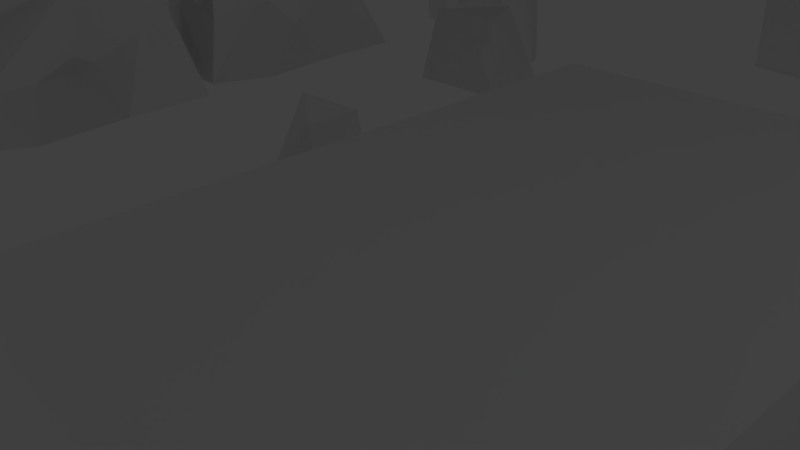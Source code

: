 # Source: bits.blend  (saved by Blender 2.69.0; exported with 4.5.12 LTS)
import bpy
from mathutils import Matrix  # noqa: F401  (used for matrix-valued properties, if any)

bpy.ops.wm.read_factory_settings(use_empty=True)
scene = bpy.context.scene
scene.name = 'Scene'

# ---- collections
col_collection_1 = bpy.data.collections.new('Collection 1'); scene.collection.children.link(col_collection_1)

# ---- materials (node trees are filled in below, after node groups)
mat_material = bpy.data.materials.new('Material')
mat_material.alpha_threshold = 0.0
mat_material.use_transparent_shadow = False
mat_material.roughness = 0.5
mat_material.line_color = (0.0, 0.0, 0.0, 1.0)

# ---- material node trees

# ---- world
world_world = bpy.data.worlds.new('World'); scene.world = world_world
world_world.color = (0.05088, 0.05088, 0.05088)
world_world.use_sun_shadow = False
world_world.sun_shadow_jitter_overblur = 0.0
world_world.cycles.sampling_method = 'MANUAL'
world_world.cycles.sample_map_resolution = 256

# ---- cameras
cam_camera = bpy.data.cameras.new('Camera')
cam_camera.clip_end = 100.0
cam_camera.lens = 35.0
cam_camera.sensor_width = 32.0
cam_camera.sensor_height = 18.0
cam_camera.ortho_scale = 7.314
cam_camera.dof.focus_distance = 0.0
cam_camera.dof.aperture_fstop = 128.0

# ---- lights
light_point_002 = bpy.data.lights.new('Point.002', 'POINT')
light_point_002.transmission_factor = 0.0
light_point_002.energy = 100.0
light_point_002.shadow_buffer_clip_start = 0.5
light_point_002.shadow_soft_size = 0.1
light_point_002.shadow_maximum_resolution = 0.006
light_point_002.use_absolute_resolution = True
light_point_002.cycles.use_multiple_importance_sampling = False
light_point_001 = bpy.data.lights.new('Point.001', 'POINT')
light_point_001.transmission_factor = 0.0
light_point_001.energy = 100.0
light_point_001.shadow_buffer_clip_start = 0.5
light_point_001.shadow_soft_size = 0.1
light_point_001.shadow_maximum_resolution = 0.006
light_point_001.use_absolute_resolution = True
light_point_001.cycles.use_multiple_importance_sampling = False
light_point = bpy.data.lights.new('Point', 'POINT')
light_point.transmission_factor = 0.0
light_point.energy = 100.0
light_point.shadow_buffer_clip_start = 0.5
light_point.shadow_soft_size = 0.1
light_point.shadow_maximum_resolution = 0.006
light_point.use_absolute_resolution = True
light_point.cycles.use_multiple_importance_sampling = False
light_lamp = bpy.data.lights.new('Lamp', 'POINT')
light_lamp.transmission_factor = 0.0
light_lamp.cutoff_distance = 30.0
light_lamp.energy = 100.0
light_lamp.shadow_buffer_clip_start = 1.001
light_lamp.shadow_soft_size = 0.1
light_lamp.shadow_maximum_resolution = 0.006
light_lamp.use_absolute_resolution = True
light_lamp.cycles.use_multiple_importance_sampling = False

# ---- meshes
me_cube_012 = bpy.data.meshes.new('Cube.012')
me_cube_012.from_pydata([(-0.8629, 0.5065, -0.1591), (-0.7452, -0.5911, -0.4369), (0.8903, -0.02728, -0.5292), (0.5043, -0.781, -0.4556), (0.09816, 0.8596, -0.6685), (-0.2002, -0.915, 9.169), (0.8042, -0.6311, 9.65), (0.7065, 0.9432, 11.04), (-0.312, 1.149, 10.76), (-0.8596, -0.2638, 11.44), (0.2362, 2.046, 21.1), (0.0401, 1.896, 24.4), (-0.8072, 0.7393, 10.3), (2.454, 1.472, 25.1), (1.547, 2.734, 23.05), (1.059, 2.289, 19.24), (-0.1767, 4.49, 22.74), (1.084, 4.217, 22.64), (-0.8007, 3.241, 21.9), (-0.5122, 2.396, 21.52), (-1.271, 2.623, 24.51), (0.06229, -4.65, 26.42), (4.013, -4.295, 25.73), (-3.617, -3.738, 26.2), (3.727, 6.94, 24.1), (-2.218, 0.6485, 25.64), (-1.746, 5.319, 24.52), (-6.014, -1.856, 26.01), (-1.553, -1.72, 28.22), (2.297, -3.221, 27.56), (4.8, -0.6101, 27.74), (9.761, 3.867, 24.88), (9.067, 3.48, 23.91), (9.424, 7.366, 23.84), (8.982, 0.03681, 25.14), (3.394, 13.01, 23.39), (2.93, 12.32, 22.83), (-2.419, 12.94, 23.75), (-8.195, 6.784, 25.13), (-7.968, 1.296, 26.18), (-6.548, 9.235, 24.09), (0.6549, 3.177, 28.46), (5.797, 2.749, 27.57), (7.055, 8.529, 25.67), (3.374, 8.636, 26.94), (3.114, 12.18, 24.84), (-2.993, 10.84, 26.02), (-2.919, 7.481, 27.56), (-6.828, 7.099, 26.43), (-4.417, 1.518, 28.2), (2.265, 5.342, 23.96), (6.997, -2.765, 25.74), (7.807, 10.38, 23.45), (-5.395, 11.38, 24.43), (0.7587, 0.599, -0.2551), (-6.021, -1.387, 27.08)], [], [(0, 12, 4), (3, 6, 5), (4, 3, 1), (4, 2, 3), (5, 9, 1), (10, 9, 5), (10, 5, 6), (6, 15, 10), (10, 19, 9), (2, 54, 7), (8, 7, 54), (0, 1, 9), (10, 14, 11), (14, 13, 11), (11, 20, 19), (15, 6, 7), (7, 17, 15), (18, 9, 19), (25, 11, 13), (13, 22, 23), (23, 27, 25), (14, 15, 17), (14, 50, 13), (16, 26, 50), (18, 16, 12), (18, 19, 20), (20, 16, 18), (21, 23, 22), (23, 55, 27), (21, 29, 28), (23, 28, 55), (24, 36, 32), (24, 32, 22), (24, 50, 26), (25, 40, 26), (49, 55, 28), (29, 51, 30), (28, 30, 41), (28, 41, 49), (34, 22, 32), (31, 32, 33), (33, 32, 36), (37, 40, 53), (35, 45, 52), (38, 53, 40), (40, 27, 39), (39, 27, 55), (41, 42, 44), (41, 44, 47), (41, 47, 49), (42, 34, 31), (30, 51, 34), (31, 33, 43), (33, 52, 43), (42, 43, 44), (43, 52, 45), (45, 37, 46), (37, 53, 46), (44, 46, 47), (46, 53, 48), (48, 39, 49), (39, 55, 49), (4, 8, 54), (2, 6, 3), (3, 5, 1), (4, 1, 0), (2, 4, 54), (6, 2, 7), (8, 4, 12), (9, 12, 0), (14, 10, 15), (10, 11, 19), (16, 7, 8), (16, 8, 12), (7, 16, 17), (9, 18, 12), (11, 25, 20), (13, 23, 25), (14, 17, 50), (16, 50, 17), (20, 26, 16), (21, 22, 29), (22, 51, 29), (23, 21, 28), (24, 13, 50), (13, 24, 22), (40, 24, 26), (24, 40, 36), (25, 26, 20), (40, 25, 27), (28, 29, 30), (41, 30, 42), (31, 34, 32), (34, 51, 22), (52, 33, 36), (36, 35, 52), (35, 36, 37), (37, 36, 40), (45, 35, 37), (38, 40, 39), (48, 38, 39), (38, 48, 53), (42, 30, 34), (42, 31, 43), (44, 43, 45), (44, 45, 46), (47, 46, 48), (47, 48, 49)])
me_cube_012.use_remesh_preserve_volume = False
me_cube_012.use_remesh_preserve_attributes = False
me_cube_012.use_mirror_vertex_groups = False
me_cube_012.update()
me_cube_011 = bpy.data.meshes.new('Cube.011')
me_cube_011.from_pydata([(-0.7278, -0.4456, -0.5296), (0.0231, 0.7884, -0.6062), (-0.6292, 0.6832, -0.3066), (0.9374, -0.01002, -0.3224), (-0.1873, -0.8366, -0.281), (0.4369, -0.637, -0.7024), (0.5522, -1.587, 7.313), (-0.6553, -2.093, 10.18), (0.4912, -3.595, 16.8), (0.8484, -0.4849, 9.005), (-0.1997, 0.6292, 4.051), (0.5575, 0.8203, -0.3443), (-1.021, -1.84, 15.34), (-0.8815, 0.5383, 0.831), (-1.344, -5.157, 18.76), (-0.09573, -4.403, 18.11), (0.871, -2.514, 18.34), (-0.158, -1.784, 17.64), (-1.077, -3.388, 16.91), (1.376, -4.774, 18.9), (0.9707, -3.569, 18.42), (1.211, -2.017, 19.55), (-1.355, -1.745, 19.54), (-1.646, -4.296, 18.7), (-1.482, -2.663, 18.53), (-0.8301, -14.17, 16.81), (3.314, -13.79, 16.87), (-5.13, -13.24, 16.83), (8.017, 3.59, 21.08), (7.283, -11.77, 17.38), (-7.861, 4.42, 20.91), (-10.72, -7.073, 17.98), (-2.221, -11.36, 19.2), (2.329, -11.52, 19.08), (10.32, -6.562, 18.85), (10.11, -0.3785, 20.24), (0.1446, 6.84, 21.6), (-4.159, 6.238, 21.48), (4.524, 5.816, 21.62), (-10.98, -3.206, 19.16), (-10.61, -7.385, 18.12), (-10.12, 1.011, 20.09), (-1.871, -7.012, 21.51), (3.931, -6.798, 21.33), (5.178, -1.351, 22.02), (5.46, -9.333, 19.82), (1.041, -1.714, 22.7), (-2.495, -0.6894, 22.5), (-5.719, -4.39, 21.39), (-8.47, -11.01, 17.53)], [], [(0, 7, 13), (10, 11, 1), (3, 6, 5), (5, 0, 1), (5, 1, 11), (7, 0, 4), (4, 5, 6), (3, 8, 6), (10, 9, 11), (12, 13, 7), (10, 13, 12), (12, 24, 17), (12, 7, 18), (29, 31, 14), (29, 14, 19), (26, 27, 31), (20, 15, 8), (22, 21, 16), (22, 16, 17), (22, 17, 24), (23, 14, 22), (49, 31, 27), (25, 26, 33), (26, 29, 45), (27, 32, 49), (21, 29, 19), (28, 29, 21), (35, 34, 29), (22, 36, 21), (31, 30, 36), (30, 37, 36), (36, 38, 28), (14, 31, 22), (32, 33, 43), (33, 45, 43), (39, 31, 40), (42, 46, 47), (34, 35, 44), (35, 28, 44), (43, 44, 46), (38, 44, 28), (36, 37, 47), (48, 41, 39), (47, 30, 48), (48, 40, 49), (48, 39, 40), (49, 42, 48), (0, 13, 2), (1, 2, 10), (5, 4, 0), (1, 0, 2), (3, 5, 11), (4, 6, 7), (8, 7, 6), (7, 8, 15), (7, 15, 18), (9, 3, 11), (3, 9, 8), (13, 10, 2), (15, 14, 23), (15, 23, 18), (19, 14, 15), (16, 8, 9), (8, 16, 20), (10, 17, 9), (17, 16, 9), (17, 10, 12), (24, 12, 18), (29, 26, 31), (20, 19, 15), (19, 20, 21), (20, 16, 21), (23, 22, 24), (23, 24, 18), (26, 25, 27), (32, 25, 33), (33, 26, 45), (27, 25, 32), (21, 36, 28), (28, 35, 29), (31, 36, 22), (31, 41, 30), (42, 32, 43), (49, 32, 42), (34, 45, 29), (39, 41, 31), (49, 40, 31), (46, 42, 43), (42, 47, 48), (34, 43, 45), (43, 34, 44), (46, 38, 36), (38, 46, 44), (46, 36, 47), (47, 37, 30), (48, 30, 41)])
me_cube_011.use_remesh_preserve_volume = False
me_cube_011.use_remesh_preserve_attributes = False
me_cube_011.use_mirror_vertex_groups = False
me_cube_011.update()
me_cube_010 = bpy.data.meshes.new('Cube.010')
me_cube_010.from_pydata([(-0.8629, 0.5065, -0.1591), (-0.7452, -0.5911, -0.4369), (0.8903, -0.02728, -0.5292), (0.5043, -0.781, -0.4556), (0.09816, 0.8596, -0.6685), (-0.2002, -0.915, 9.169), (0.8042, -0.6311, 9.65), (0.7065, 0.9432, 11.04), (-0.312, 1.149, 10.76), (-0.8596, -0.2638, 11.44), (0.2362, 2.046, 21.1), (0.0401, 1.896, 24.4), (-0.8072, 0.7393, 10.3), (2.454, 1.472, 25.1), (1.547, 2.734, 23.05), (1.059, 2.289, 19.24), (-0.1767, 4.49, 22.74), (1.084, 4.217, 22.64), (-0.8007, 3.241, 21.9), (-0.5122, 2.396, 21.52), (-1.271, 2.623, 24.51), (0.06229, -4.65, 26.42), (4.013, -4.295, 25.73), (-3.617, -3.738, 26.2), (3.727, 6.94, 24.1), (-2.218, 0.6485, 25.64), (-1.746, 5.319, 24.52), (-6.014, -1.856, 26.01), (-1.553, -1.72, 28.22), (2.297, -3.221, 27.56), (4.8, -0.6101, 27.74), (9.761, 3.867, 24.88), (9.067, 3.48, 23.91), (9.424, 7.366, 23.84), (8.982, 0.03681, 25.14), (3.394, 13.01, 23.39), (2.93, 12.32, 22.83), (-2.419, 12.94, 23.75), (-8.195, 6.784, 25.13), (-7.968, 1.296, 26.18), (-6.548, 9.235, 24.09), (0.6549, 3.177, 28.46), (5.797, 2.749, 27.57), (7.055, 8.529, 25.67), (3.374, 8.636, 26.94), (3.114, 12.18, 24.84), (-2.993, 10.84, 26.02), (-2.919, 7.481, 27.56), (-6.828, 7.099, 26.43), (-4.417, 1.518, 28.2), (2.265, 5.342, 23.96), (6.997, -2.765, 25.74), (7.807, 10.38, 23.45), (-5.395, 11.38, 24.43), (0.7587, 0.599, -0.2551), (-6.021, -1.387, 27.08)], [], [(0, 12, 4), (3, 6, 5), (4, 3, 1), (4, 2, 3), (5, 9, 1), (10, 9, 5), (10, 5, 6), (6, 15, 10), (10, 19, 9), (2, 54, 7), (8, 7, 54), (0, 1, 9), (10, 14, 11), (14, 13, 11), (11, 20, 19), (15, 6, 7), (7, 17, 15), (18, 9, 19), (25, 11, 13), (13, 22, 23), (23, 27, 25), (14, 15, 17), (14, 50, 13), (16, 26, 50), (18, 16, 12), (18, 19, 20), (20, 16, 18), (21, 23, 22), (23, 55, 27), (21, 29, 28), (23, 28, 55), (24, 36, 32), (24, 32, 22), (24, 50, 26), (25, 40, 26), (49, 55, 28), (29, 51, 30), (28, 30, 41), (28, 41, 49), (34, 22, 32), (31, 32, 33), (33, 32, 36), (37, 40, 53), (35, 45, 52), (38, 53, 40), (40, 27, 39), (39, 27, 55), (41, 42, 44), (41, 44, 47), (41, 47, 49), (42, 34, 31), (30, 51, 34), (31, 33, 43), (33, 52, 43), (42, 43, 44), (43, 52, 45), (45, 37, 46), (37, 53, 46), (44, 46, 47), (46, 53, 48), (48, 39, 49), (39, 55, 49), (4, 8, 54), (2, 6, 3), (3, 5, 1), (4, 1, 0), (2, 4, 54), (6, 2, 7), (8, 4, 12), (9, 12, 0), (14, 10, 15), (10, 11, 19), (16, 7, 8), (16, 8, 12), (7, 16, 17), (9, 18, 12), (11, 25, 20), (13, 23, 25), (14, 17, 50), (16, 50, 17), (20, 26, 16), (21, 22, 29), (22, 51, 29), (23, 21, 28), (24, 13, 50), (13, 24, 22), (40, 24, 26), (24, 40, 36), (25, 26, 20), (40, 25, 27), (28, 29, 30), (41, 30, 42), (31, 34, 32), (34, 51, 22), (52, 33, 36), (36, 35, 52), (35, 36, 37), (37, 36, 40), (45, 35, 37), (38, 40, 39), (48, 38, 39), (38, 48, 53), (42, 30, 34), (42, 31, 43), (44, 43, 45), (44, 45, 46), (47, 46, 48), (47, 48, 49)])
me_cube_010.use_remesh_preserve_volume = False
me_cube_010.use_remesh_preserve_attributes = False
me_cube_010.use_mirror_vertex_groups = False
me_cube_010.update()
me_cube_009 = bpy.data.meshes.new('Cube.009')
me_cube_009.from_pydata([(2.209, 9.028, -1.731), (2.599, 12.55, -2.373), (3.413, 11.87, -1.774), (3.023, 8.339, -1.132), (1.94, 12.06, -0.8483), (2.33, 15.59, -1.49), (3.144, 14.9, -0.8908), (2.754, 11.37, -0.2487), (1.95, 15.86, 0.05171), (2.154, 17.71, -0.2845), (2.58, 17.35, 0.02946), (2.376, 15.5, 0.3657), (0.8523, 11.5, -0.3326), (1.852, 20.54, -1.979), (3.938, 18.78, -0.4415), (2.938, 9.734, 1.205), (0.3636, 17.01, 1.271), (1.363, 26.05, -0.3747), (3.449, 24.29, 1.162), (2.449, 15.24, 2.809), (1.111, 23.22, 2.305), (1.415, 25.97, 1.804), (2.049, 25.44, 2.272), (1.745, 22.69, 2.773), (1.92, 7.433, -1.938), (2.541, 13.05, -2.961), (3.836, 11.95, -2.006), (3.215, 6.337, -0.9832)], [], [(4, 5, 1, 0), (5, 6, 2, 1), (6, 7, 3, 2), (7, 4, 0, 3), (3, 0, 24, 27), (4, 7, 11, 8), (8, 11, 15, 12), (7, 6, 10, 11), (6, 5, 9, 10), (5, 4, 8, 9), (12, 15, 19, 16), (11, 10, 14, 15), (10, 9, 13, 14), (9, 8, 12, 13), (16, 19, 23, 20), (15, 14, 18, 19), (14, 13, 17, 18), (13, 12, 16, 17), (23, 22, 21, 20), (19, 18, 22, 23), (18, 17, 21, 22), (17, 16, 20, 21), (24, 25, 26, 27), (2, 3, 27, 26), (1, 2, 26, 25), (0, 1, 25, 24)])
_ca = me_cube_009.color_attributes.new('Col', 'BYTE_COLOR', 'CORNER')
_ca.data.foreach_set('color', [1.0, 1.0, 1.0, 1.0, 1.0, 1.0, 1.0, 1.0, 1.0, 1.0, 1.0, 1.0, 1.0, 1.0, 1.0, 1.0, 1.0, 1.0, 1.0, 1.0, 1.0, 1.0, 1.0, 1.0, 1.0, 1.0, 1.0, 1.0, 1.0, 1.0, 1.0, 1.0, 1.0, 1.0, 1.0, 1.0, 1.0, 1.0, 1.0, 1.0, 1.0, 1.0, 1.0, 1.0, 1.0, 1.0, 1.0, 1.0, 1.0, 1.0, 1.0, 1.0, 1.0, 1.0, 1.0, 1.0, 1.0, 1.0, 1.0, 1.0, 1.0, 1.0, 1.0, 1.0, 1.0, 1.0, 1.0, 1.0, 1.0, 1.0, 1.0, 1.0, 1.0, 1.0, 1.0, 1.0, 1.0, 1.0, 1.0, 1.0, 1.0, 1.0, 1.0, 1.0, 1.0, 1.0, 1.0, 1.0, 1.0, 1.0, 1.0, 1.0, 1.0, 1.0, 1.0, 1.0, 1.0, 1.0, 1.0, 1.0, 1.0, 1.0, 1.0, 1.0, 1.0, 1.0, 1.0, 1.0, 1.0, 1.0, 1.0, 1.0, 1.0, 1.0, 1.0, 1.0, 1.0, 1.0, 1.0, 1.0, 1.0, 1.0, 1.0, 1.0, 1.0, 1.0, 1.0, 1.0, 1.0, 1.0, 1.0, 1.0, 1.0, 1.0, 1.0, 1.0, 1.0, 1.0, 1.0, 1.0, 1.0, 1.0, 1.0, 1.0, 1.0, 1.0, 1.0, 1.0, 1.0, 1.0, 1.0, 1.0, 1.0, 1.0, 1.0, 1.0, 1.0, 1.0, 1.0, 1.0, 1.0, 1.0, 1.0, 1.0, 1.0, 1.0, 1.0, 1.0, 1.0, 1.0, 1.0, 1.0, 1.0, 1.0, 1.0, 1.0, 1.0, 1.0, 1.0, 1.0, 1.0, 1.0, 1.0, 1.0, 1.0, 1.0, 1.0, 1.0, 1.0, 1.0, 1.0, 1.0, 1.0, 1.0, 1.0, 1.0, 1.0, 1.0, 1.0, 1.0, 1.0, 1.0, 1.0, 1.0, 1.0, 1.0, 1.0, 1.0, 1.0, 1.0, 1.0, 1.0, 1.0, 1.0, 1.0, 1.0, 1.0, 1.0, 1.0, 1.0, 1.0, 1.0, 1.0, 1.0, 1.0, 1.0, 1.0, 1.0, 1.0, 1.0, 1.0, 1.0, 1.0, 1.0, 1.0, 1.0, 1.0, 1.0, 1.0, 1.0, 1.0, 1.0, 1.0, 1.0, 1.0, 1.0, 1.0, 1.0, 1.0, 1.0, 1.0, 1.0, 1.0, 1.0, 1.0, 1.0, 1.0, 1.0, 1.0, 1.0, 1.0, 1.0, 1.0, 1.0, 1.0, 1.0, 1.0, 1.0, 1.0, 1.0, 1.0, 1.0, 1.0, 1.0, 1.0, 1.0, 1.0, 1.0, 1.0, 1.0, 1.0, 1.0, 1.0, 1.0, 1.0, 1.0, 1.0, 1.0, 1.0, 1.0, 1.0, 1.0, 1.0, 1.0, 1.0, 1.0, 1.0, 1.0, 1.0, 1.0, 1.0, 1.0, 1.0, 1.0, 1.0, 1.0, 1.0, 1.0, 1.0, 1.0, 1.0, 1.0, 1.0, 1.0, 1.0, 1.0, 1.0, 1.0, 1.0, 1.0, 1.0, 1.0, 1.0, 1.0, 1.0, 1.0, 1.0, 1.0, 1.0, 1.0, 1.0, 1.0, 1.0, 1.0, 1.0, 1.0, 1.0, 1.0, 1.0, 1.0, 1.0, 1.0, 1.0, 1.0, 1.0, 1.0, 1.0, 1.0, 1.0, 1.0, 1.0, 1.0, 1.0, 1.0, 1.0, 1.0, 1.0, 1.0, 1.0, 1.0, 1.0, 1.0, 1.0, 1.0, 1.0, 1.0, 1.0, 1.0, 1.0, 1.0, 1.0, 1.0, 1.0, 1.0, 1.0, 1.0, 1.0, 1.0, 1.0, 1.0, 1.0, 1.0, 1.0, 1.0, 1.0, 1.0, 1.0, 1.0, 1.0, 1.0, 1.0, 1.0, 1.0, 1.0, 1.0, 1.0, 1.0, 1.0, 1.0, 1.0, 1.0, 1.0, 1.0, 1.0, 1.0, 1.0, 1.0, 1.0, 1.0, 1.0, 1.0, 1.0, 1.0, 1.0, 1.0, 1.0])
me_cube_009.use_remesh_preserve_volume = False
me_cube_009.use_remesh_preserve_attributes = False
me_cube_009.use_mirror_vertex_groups = False
me_cube_009.update()
me_cube_008 = bpy.data.meshes.new('Cube.008')
me_cube_008.from_pydata([(-1.0, -1.0, -1.0), (-1.0, 1.0, -1.0), (1.0, 1.0, -1.0), (1.0, -1.0, -1.0), (-1.0, -1.0, 1.0), (-1.0, 1.0, 1.0), (1.0, 1.0, 1.0), (1.0, -1.0, 1.0)], [], [(4, 5, 1, 0), (5, 6, 2, 1), (6, 7, 3, 2), (7, 4, 0, 3), (0, 1, 2, 3), (7, 6, 5, 4)])
me_cube_008.use_remesh_preserve_volume = False
me_cube_008.use_remesh_preserve_attributes = False
me_cube_008.use_mirror_vertex_groups = False
me_cube_008.update()
me_cube_007 = bpy.data.meshes.new('Cube.007')
me_cube_007.from_pydata([(-0.8983, 1.037, -1.233), (-0.8335, -1.007, -1.697), (-1.0, -1.0, 0.5725), (-0.9491, 1.019, 0.1132), (1.0, -1.0, -0.7338), (1.0, -1.0, 1.0), (-0.1981, -1.0, 1.0), (0.9747, 1.006, 1.046), (-0.7526, 2.819, -1.435), (-0.7821, 2.811, -0.2182), (1.0, 1.056, 0.5278), (-0.1546, 1.056, 0.5278), (0.9676, 2.784, 0.5872), (-0.623, 3.648, -1.676), (-0.638, 3.652, -0.3996), (1.0, 2.841, -0.1351), (1.0, 3.628, -0.1351), (-0.2355, 3.628, -0.1351), (1.0, 3.669, -0.5322), (-0.5407, 4.422, -0.5322), (-0.4784, 4.443, -1.955), (1.0, 4.464, -0.7772), (-0.3539, 4.485, -0.8998), (-0.3539, 5.467, -0.8998), (-0.3539, 5.467, -2.169), (1.0, 5.467, -2.292), (1.0, 5.467, -0.8998), (-0.06085, 5.463, -2.845), (-0.5378, 0.9986, -1.975), (-0.3581, 2.768, -2.339)], [], [(4, 5, 6, 2), (7, 5, 4), (3, 9, 8, 0), (0, 1, 2, 3), (10, 7, 4), (12, 10, 4), (9, 15, 16, 17), (15, 12, 4), (16, 15, 4), (9, 14, 13, 8), (14, 18, 21, 19), (18, 16, 4), (17, 18, 14), (17, 16, 18), (21, 18, 4), (13, 14, 19, 20), (23, 26, 25, 24), (20, 19, 22), (22, 21, 26, 23), (26, 21, 25), (20, 22, 23, 24), (0, 8, 13, 20), (29, 28, 0), (20, 27, 29), (29, 27, 25, 4), (0, 20, 29), (6, 7, 11, 3), (9, 17, 14), (2, 1, 4), (6, 5, 7), (11, 7, 10), (11, 10, 12), (9, 12, 15), (25, 21, 4), (19, 21, 22), (25, 27, 24), (28, 1, 0), (20, 24, 27), (28, 29, 4), (4, 1, 28), (11, 9, 3), (11, 12, 9), (6, 3, 2)])
_ca = me_cube_007.color_attributes.new('Col', 'BYTE_COLOR', 'CORNER')
_ca.data.foreach_set('color', [0.04667, 0.02732, 0.02029, 1.0, 1.0, 1.0, 1.0, 1.0, 1.0, 1.0, 1.0, 1.0, 1.0, 1.0, 1.0, 1.0, 0.2232, 0.1559, 0.1356, 1.0, 0.1683, 0.1384, 0.1221, 1.0, 0.04374, 0.02519, 0.0185, 1.0, 0.3515, 0.2423, 0.2122, 1.0, 0.2232, 0.1559, 0.1356, 1.0, 0.04374, 0.02519, 0.0185, 1.0, 0.1714, 0.1119, 0.09531, 1.0, 0.04374, 0.02519, 0.0185, 1.0, 0.04374, 0.02519, 0.0185, 1.0, 0.3467, 0.2384, 0.2086, 1.0, 0.3515, 0.2423, 0.2122, 1.0, 0.04374, 0.02519, 0.0185, 1.0, 0.2232, 0.1559, 0.1356, 1.0, 0.04374, 0.02519, 0.0185, 1.0, 0.04374, 0.02519, 0.0185, 1.0, 0.04374, 0.02519, 0.0185, 1.0, 0.04374, 0.02519, 0.0185, 1.0, 1.0, 1.0, 1.0, 1.0, 0.04374, 0.02519, 0.0185, 1.0, 0.04667, 0.02732, 0.02029, 1.0, 0.2232, 0.1559, 0.1356, 1.0, 0.04374, 0.02519, 0.0185, 1.0, 0.04374, 0.02519, 0.0185, 1.0, 0.04374, 0.02519, 0.0185, 1.0, 0.04667, 0.02732, 0.02029, 1.0, 0.04374, 0.02519, 0.0185, 1.0, 0.04374, 0.02519, 0.0185, 1.0, 0.2232, 0.1559, 0.1356, 1.0, 0.2232, 0.1559, 0.1356, 1.0, 0.04374, 0.02519, 0.0185, 1.0, 0.04374, 0.02519, 0.0185, 1.0, 0.2346, 0.2195, 0.1384, 1.0, 0.2462, 0.2307, 0.147, 1.0, 0.2747, 0.2051, 0.1878, 1.0, 0.2346, 0.2195, 0.1384, 1.0, 0.2462, 0.2307, 0.147, 1.0, 0.04667, 0.02732, 0.02029, 1.0, 0.04374, 0.02519, 0.0185, 1.0, 0.2232, 0.1559, 0.1356, 1.0, 0.2462, 0.2307, 0.147, 1.0, 0.2346, 0.2195, 0.1384, 1.0, 0.2232, 0.1559, 0.1356, 1.0, 0.04667, 0.02732, 0.02029, 1.0, 0.2462, 0.2307, 0.147, 1.0, 0.1356, 0.09531, 0.0865, 1.0, 0.2462, 0.2307, 0.147, 1.0, 0.04374, 0.02519, 0.0185, 1.0, 0.04374, 0.02519, 0.0185, 1.0, 0.2232, 0.1559, 0.1356, 1.0, 0.3564, 0.2462, 0.2159, 1.0, 0.06848, 0.0648, 0.04231, 1.0, 0.3564, 0.2462, 0.2159, 1.0, 0.2232, 0.1559, 0.1356, 1.0, 0.2232, 0.1559, 0.1356, 1.0, 0.07819, 0.07036, 0.04817, 1.0, 0.06848, 0.0648, 0.04231, 1.0, 0.2346, 0.2195, 0.1384, 1.0, 0.3564, 0.2462, 0.2159, 1.0, 0.3564, 0.2462, 0.2159, 1.0, 0.2747, 0.2051, 0.1878, 1.0, 0.2232, 0.1559, 0.1356, 1.0, 0.3564, 0.2462, 0.2159, 1.0, 0.7835, 0.7758, 0.7758, 1.0, 0.1356, 0.09531, 0.0865, 1.0, 0.04817, 0.02843, 0.02122, 1.0, 0.06848, 0.0648, 0.04231, 1.0, 0.3564, 0.2462, 0.2159, 1.0, 0.3564, 0.2462, 0.2159, 1.0, 0.07819, 0.07036, 0.04817, 1.0, 0.04374, 0.02519, 0.0185, 1.0, 0.04374, 0.02519, 0.0185, 1.0, 0.04374, 0.02519, 0.0185, 1.0, 0.06848, 0.0648, 0.04231, 1.0, 0.04374, 0.02519, 0.0185, 1.0, 0.04374, 0.02519, 0.0185, 1.0, 0.04374, 0.02519, 0.0185, 1.0, 0.06848, 0.0648, 0.04231, 1.0, 0.1248, 0.1195, 0.09084, 1.0, 0.04374, 0.02519, 0.0185, 1.0, 0.04374, 0.02519, 0.0185, 1.0, 0.04374, 0.02519, 0.0185, 1.0, 0.04817, 0.02843, 0.02122, 1.0, 0.04667, 0.02732, 0.02029, 1.0, 0.04374, 0.02519, 0.0185, 1.0, 0.06848, 0.0648, 0.04231, 1.0, 0.04374, 0.02519, 0.0185, 1.0, 0.3613, 0.2502, 0.2195, 1.0, 0.2232, 0.1559, 0.1356, 1.0, 0.2384, 0.2195, 0.1384, 1.0, 0.3515, 0.2423, 0.2122, 1.0, 0.2232, 0.1559, 0.1356, 1.0, 0.2232, 0.1559, 0.1356, 1.0, 0.2346, 0.2195, 0.1384, 1.0, 1.0, 1.0, 1.0, 1.0, 0.04374, 0.02519, 0.0185, 1.0, 0.04667, 0.02732, 0.02029, 1.0, 1.0, 1.0, 1.0, 1.0, 0.1683, 0.1384, 0.1221, 1.0, 0.2232, 0.1559, 0.1356, 1.0, 0.2384, 0.2195, 0.1384, 1.0, 0.2232, 0.1559, 0.1356, 1.0, 0.04374, 0.02519, 0.0185, 1.0, 0.2462, 0.2307, 0.15, 1.0, 0.04374, 0.02519, 0.0185, 1.0, 0.04374, 0.02519, 0.0185, 1.0, 0.2232, 0.1559, 0.1356, 1.0, 0.04374, 0.02519, 0.0185, 1.0, 0.04374, 0.02519, 0.0185, 1.0, 0.04817, 0.02843, 0.02122, 1.0, 0.1356, 0.09531, 0.0865, 1.0, 0.04374, 0.02519, 0.0185, 1.0, 0.2346, 0.2195, 0.1384, 1.0, 0.2747, 0.2051, 0.1878, 1.0, 0.3564, 0.2462, 0.2159, 1.0, 0.2232, 0.1559, 0.1356, 1.0, 0.0865, 0.07819, 0.05448, 1.0, 0.07819, 0.07036, 0.04817, 1.0, 0.1301, 0.0865, 0.07227, 1.0, 0.04374, 0.02519, 0.0185, 1.0, 0.04374, 0.02519, 0.0185, 1.0, 0.06848, 0.0648, 0.04231, 1.0, 0.0999, 0.09531, 0.07036, 1.0, 0.1248, 0.1195, 0.09084, 1.0, 0.04374, 0.02519, 0.0185, 1.0, 0.04374, 0.02519, 0.0185, 1.0, 0.04667, 0.02732, 0.02029, 1.0, 0.04667, 0.02732, 0.02029, 1.0, 0.04374, 0.02519, 0.0185, 1.0, 0.04374, 0.02519, 0.0185, 1.0, 0.2384, 0.2195, 0.1384, 1.0, 0.2232, 0.1559, 0.1356, 1.0, 0.3515, 0.2423, 0.2122, 1.0, 0.2384, 0.2195, 0.1384, 1.0, 0.04374, 0.02519, 0.0185, 1.0, 0.2232, 0.1559, 0.1356, 1.0, 0.3613, 0.2502, 0.2195, 1.0, 0.3515, 0.2423, 0.2122, 1.0, 0.3564, 0.2462, 0.2159, 1.0])
me_cube_007.use_remesh_preserve_volume = False
me_cube_007.use_remesh_preserve_attributes = False
me_cube_007.use_mirror_vertex_groups = False
me_cube_007.update()
me_cube_006 = bpy.data.meshes.new('Cube.006')
me_cube_006.from_pydata([(1.427, -1.0, 1.0), (0.5573, 0.7685, -0.3525), (-1.874, -1.0, -1.0), (1.429, 0.8217, 1.075), (1.044, -0.7547, 0.3401), (1.9, -0.1861, -1.0), (-1.874, 2.871, -0.9798), (0.9739, 2.343, 1.023), (1.415, 2.701, -1.002), (1.54, 1.276, -0.9961), (1.707, 1.619, 1.096), (-1.871, 2.571, 0.968), (1.821, -0.7646, -0.1854), (-1.824, -0.9818, 1.095), (0.642, -1.472, -0.9955), (-0.4528, 0.7547, 0.8879), (1.246, 2.231, 0.3679), (1.355, 1.671, 0.1587)], [], [(13, 11, 6), (9, 2, 8), (0, 3, 15), (11, 7, 16), (3, 1, 17), (11, 15, 7), (9, 1, 5), (7, 10, 16), (8, 2, 6), (12, 4, 14), (12, 3, 4), (3, 0, 4), (14, 2, 9), (17, 9, 8), (17, 1, 9), (7, 15, 10), (15, 3, 10), (2, 13, 6), (5, 12, 14), (5, 1, 12), (1, 3, 12), (14, 13, 2), (14, 4, 13), (4, 0, 13), (5, 14, 9), (11, 13, 15), (13, 0, 15), (8, 6, 16), (6, 11, 16), (16, 17, 8), (16, 10, 17), (10, 3, 17)])
me_cube_006.use_remesh_preserve_volume = False
me_cube_006.use_remesh_preserve_attributes = False
me_cube_006.use_mirror_vertex_groups = False
me_cube_006.update()
me_cube_005 = bpy.data.meshes.new('Cube.005')
me_cube_005.from_pydata([(0.4943, -1.013, -0.9889), (1.032, 8.479e-10, -0.9964), (0.4941, 1.013, -0.9862), (-1.013, 0.4937, -0.9817), (2.722e-07, -3.504, 3.079), (1.009, 0.5957, 2.814), (-0.5957, 1.009, 2.814), (-0.8775, -0.8775, 2.817), (0.538, -1.283, 12.05), (3.497, 2.712e-07, 3.037), (-2.712e-07, 3.497, 3.037), (-3.497, -2.712e-07, 3.037), (1.219e-08, 0.543, 13.45), (1.283, 0.538, 12.05), (-1.283, -0.538, 12.05), (2.565, -2.565, 3.278), (2.565, 2.565, 3.278), (-2.565, 2.565, 3.278), (-1.611, 1.611, 9.791), (-0.7858, -0.7858, -0.9764), (0.7992, -0.7992, 2.848), (-2.565, -2.565, 3.278)], [], [(3, 19, 7), (2, 3, 6), (1, 2, 5), (0, 19, 3), (1, 0, 3), (20, 9, 4), (4, 11, 7), (4, 21, 11), (5, 10, 9), (6, 11, 10), (7, 11, 6), (14, 21, 4), (4, 15, 8), (12, 18, 14), (8, 15, 9), (9, 16, 13), (13, 16, 10), (10, 17, 18), (18, 17, 11), (11, 21, 14), (0, 1, 20), (19, 0, 7), (7, 0, 20), (1, 3, 2), (7, 20, 4), (5, 20, 1), (6, 5, 2), (7, 6, 3), (15, 4, 9), (5, 9, 20), (6, 10, 5), (8, 14, 4), (16, 9, 10), (17, 10, 11), (12, 8, 13), (12, 14, 8), (13, 8, 9), (12, 13, 10), (12, 10, 18), (14, 18, 11)])
_ca = me_cube_005.color_attributes.new('Col', 'BYTE_COLOR', 'CORNER')
_ca.data.foreach_set('color', [0.2664, 0.1946, 0.159, 1.0, 0.2307, 0.162, 0.1301, 1.0, 0.02732, 0.01938, 0.01444, 1.0, 0.1878, 0.1248, 0.09531, 1.0, 0.2384, 0.1746, 0.1441, 1.0, 0.02732, 0.01938, 0.01444, 1.0, 0.2384, 0.159, 0.1144, 1.0, 0.2051, 0.1413, 0.1095, 1.0, 0.02732, 0.01938, 0.01444, 1.0, 1.0, 1.0, 1.0, 1.0, 1.0, 1.0, 1.0, 1.0, 1.0, 1.0, 1.0, 1.0, 1.0, 1.0, 1.0, 1.0, 1.0, 1.0, 1.0, 1.0, 1.0, 1.0, 1.0, 1.0, 0.02732, 0.01938, 0.01444, 1.0, 0.1248, 0.3712, 0.1195, 1.0, 0.117, 0.2423, 0.117, 1.0, 0.117, 0.2423, 0.117, 1.0, 0.117, 0.2423, 0.117, 1.0, 0.02732, 0.01938, 0.01444, 1.0, 0.117, 0.2423, 0.117, 1.0, 0.117, 0.2423, 0.117, 1.0, 0.117, 0.2423, 0.117, 1.0, 0.02732, 0.01938, 0.01444, 1.0, 0.117, 0.2423, 0.117, 1.0, 0.1274, 0.3419, 0.117, 1.0, 0.02732, 0.01938, 0.01444, 1.0, 0.117, 0.2423, 0.117, 1.0, 0.117, 0.2423, 0.117, 1.0, 0.02732, 0.01938, 0.01444, 1.0, 0.117, 0.2423, 0.117, 1.0, 0.02732, 0.01938, 0.01444, 1.0, 0.1779, 0.4969, 0.1878, 1.0, 0.117, 0.2423, 0.117, 1.0, 0.117, 0.2423, 0.117, 1.0, 0.117, 0.2423, 0.117, 1.0, 0.1878, 0.4342, 0.1845, 1.0, 0.1195, 0.2789, 0.1413, 1.0, 0.2195, 0.6867, 0.2122, 1.0, 0.1683, 0.4564, 0.1812, 1.0, 0.1779, 0.4969, 0.1878, 1.0, 0.117, 0.2831, 0.1329, 1.0, 0.1878, 0.4342, 0.1845, 1.0, 0.1248, 0.3712, 0.1195, 1.0, 0.1248, 0.3712, 0.1195, 1.0, 0.117, 0.2542, 0.117, 1.0, 0.1095, 0.2423, 0.1356, 1.0, 0.1095, 0.2423, 0.1356, 1.0, 0.117, 0.2542, 0.117, 1.0, 0.117, 0.2423, 0.117, 1.0, 0.117, 0.2423, 0.117, 1.0, 0.0865, 0.2542, 0.08438, 1.0, 0.1683, 0.4564, 0.1812, 1.0, 0.1683, 0.4564, 0.1812, 1.0, 0.08438, 0.2542, 0.08228, 1.0, 0.117, 0.2423, 0.117, 1.0, 0.117, 0.2423, 0.117, 1.0, 0.117, 0.2423, 0.117, 1.0, 0.1779, 0.4969, 0.1878, 1.0, 0.2542, 0.1714, 0.1274, 1.0, 0.2542, 0.1683, 0.1221, 1.0, 0.02732, 0.01938, 0.01444, 1.0, 0.2423, 0.159, 0.1144, 1.0, 0.2423, 0.159, 0.1144, 1.0, 0.02732, 0.01938, 0.01444, 1.0, 0.02732, 0.01938, 0.01444, 1.0, 0.2423, 0.159, 0.1144, 1.0, 0.02732, 0.01938, 0.01444, 1.0, 1.0, 1.0, 1.0, 1.0, 1.0, 1.0, 1.0, 1.0, 1.0, 1.0, 1.0, 1.0, 0.02732, 0.01938, 0.01444, 1.0, 0.02732, 0.01938, 0.01444, 1.0, 0.117, 0.2423, 0.117, 1.0, 0.04231, 0.04374, 0.02519, 1.0, 0.02732, 0.01938, 0.01444, 1.0, 0.2384, 0.159, 0.1144, 1.0, 0.02732, 0.01938, 0.01444, 1.0, 0.02732, 0.01938, 0.01444, 1.0, 0.1878, 0.1248, 0.09531, 1.0, 0.03434, 0.02416, 0.01764, 1.0, 0.02732, 0.01938, 0.01444, 1.0, 0.2664, 0.1946, 0.159, 1.0, 0.1878, 0.4342, 0.1845, 1.0, 0.117, 0.2423, 0.117, 1.0, 0.1248, 0.3712, 0.1195, 1.0, 0.02732, 0.01938, 0.01444, 1.0, 0.1274, 0.3419, 0.117, 1.0, 0.02732, 0.01938, 0.01444, 1.0, 0.02732, 0.01938, 0.01444, 1.0, 0.117, 0.2423, 0.117, 1.0, 0.02732, 0.01938, 0.01444, 1.0, 0.15, 0.3763, 0.1651, 1.0, 0.1779, 0.4969, 0.1878, 1.0, 0.117, 0.2423, 0.117, 1.0, 0.1046, 0.2051, 0.0999, 1.0, 0.1274, 0.3419, 0.117, 1.0, 0.117, 0.2423, 0.117, 1.0, 0.0865, 0.2542, 0.08438, 1.0, 0.117, 0.2423, 0.117, 1.0, 0.117, 0.2423, 0.117, 1.0, 0.1095, 0.2423, 0.1356, 1.0, 0.117, 0.2831, 0.1329, 1.0, 0.1095, 0.2423, 0.1356, 1.0, 0.2195, 0.6867, 0.2122, 1.0, 0.1779, 0.4969, 0.1878, 1.0, 0.1413, 0.3663, 0.159, 1.0, 0.1095, 0.2423, 0.1356, 1.0, 0.117, 0.2831, 0.1329, 1.0, 0.1248, 0.3712, 0.1195, 1.0, 0.1095, 0.2423, 0.1356, 1.0, 0.1095, 0.2423, 0.1356, 1.0, 0.117, 0.2423, 0.117, 1.0, 0.2542, 0.7011, 0.2462, 1.0, 0.117, 0.2423, 0.117, 1.0, 0.1144, 0.2961, 0.1274, 1.0, 0.1779, 0.4969, 0.1878, 1.0, 0.1683, 0.4564, 0.1812, 1.0, 0.117, 0.2423, 0.117, 1.0])
me_cube_005.use_remesh_preserve_volume = False
me_cube_005.use_remesh_preserve_attributes = False
me_cube_005.use_mirror_vertex_groups = False
me_cube_005.update()
me_cube_004 = bpy.data.meshes.new('Cube.004')
me_cube_004.from_pydata([(-0.8399, 0.1355, -0.6944), (0.6913, 0.7841, -0.8759), (0.9213, -0.03942, 0.6488), (0.1583, -0.9076, -0.9337), (-0.003356, -1.984, 1.969), (0.7573, -0.7424, -0.9973), (1.007, 0.0, -0.9993), (-7.244e-10, 1.019, -0.9976), (-0.8218, -0.7217, -0.9924), (0.0, 0.0, 2.355), (1.81, -0.02831, 1.88), (0.0, 1.816, 1.678), (-1.816, 0.0, 1.678), (-1.121, -0.5132, 0.7535), (0.0, -1.242, 0.9194), (-0.7485, 0.7503, -0.9825), (0.1574, 1.692, 2.169), (-1.362, -1.362, 1.678), (1.309, -1.584, 1.794), (1.362, 1.362, 1.678), (-1.387, 1.28, 1.826), (-0.5377, 1.083, 0.9547), (0.7665, 0.8244, 0.5867), (0.7789, -0.8286, 0.716), (-1.425, -0.3371, 2.168)], [], [(0, 13, 21), (1, 15, 21), (1, 21, 22), (1, 7, 15), (2, 23, 6), (2, 6, 22), (3, 23, 14), (3, 14, 13), (3, 8, 5), (4, 17, 14), (4, 14, 18), (5, 8, 7), (5, 7, 6), (7, 1, 6), (8, 0, 15), (8, 15, 7), (9, 4, 18), (9, 10, 16), (9, 16, 20), (10, 18, 23), (10, 2, 19), (11, 19, 21), (12, 20, 13), (12, 17, 24), (12, 24, 20), (15, 0, 21), (0, 8, 13), (23, 5, 6), (6, 1, 22), (13, 8, 3), (23, 3, 5), (17, 13, 14), (14, 23, 18), (4, 24, 17), (10, 9, 18), (24, 9, 20), (4, 9, 24), (2, 10, 23), (2, 22, 19), (19, 16, 10), (19, 22, 21), (20, 11, 21), (16, 11, 20), (19, 11, 16), (20, 21, 13), (17, 12, 13)])
me_cube_004.use_remesh_preserve_volume = False
me_cube_004.use_remesh_preserve_attributes = False
me_cube_004.use_mirror_vertex_groups = False
me_cube_004.update()
me_cube_003 = bpy.data.meshes.new('Cube.003')
me_cube_003.from_pydata([(-1.154, -2.024e-08, -0.6722), (-0.6001, 1.025, -0.6008), (1.025, 0.6001, -0.6008), (-1.482e-07, -2.048, -1.194), (-3.624e-09, -0.9736, 0.664), (0.988, 0.4556, 0.9789), (-3.425e-09, 1.006, 1.02), (0.495, -1.207, 4.406), (-0.3234, -0.9634, 4.926), (-0.4631, -1.818, 4.656), (0.0, -6.149, 10.21), (0.952, -1.197, 5.984), (-0.4777, -0.6283, 6.017), (-0.9036, -2.083, 5.96), (0.0, -1.653, 12.14), (4.497, -1.653, 10.21), (0.0, 2.844, 10.21), (-4.497, -1.653, 10.21), (-0.2861, -0.4615, 3.762), (-0.4363, 1.434, 2.557), (-0.1744, 1.17, 3.05), (0.42, 1.473, 2.45), (-0.07857, 2.961, 3.637), (-0.268, 2.923, 3.069), (-2.575, 5.187, 6.85), (-0.07082, 4.093, 4.863), (0.08594, 5.177, 5.781), (-2.815, 5.309, 8.483), (1.471, 4.562, 7.056), (-0.498, 4.566, 6.049), (-0.5215, 7.123, 6.772), (-0.58, 5.467, 9.463), (1.756, 5.56, 8.744), (-0.428, 3.398, 8.795), (-0.6297, 7.413, 8.46), (-1.395, 1.395, -1.261), (2.039, -0.5864, -1.2), (0.5864, 2.039, -1.2), (-2.048, 1.413e-07, -1.194), (0.5624, -1.204, -0.7389), (-0.988, 0.4556, 0.9789), (-4.005, -1.653, 8.505), (0.0, 2.352, 8.505), (4.005, -1.653, 8.505), (0.0, -5.657, 8.505), (2.977, -4.633, 8.421), (2.988, 1.331, 8.442), (-2.988, 1.331, 8.442), (-3.373, -1.653, 11.66), (0.0, 1.72, 11.66), (3.373, -1.653, 11.66), (0.0, -5.025, 11.66), (-3.373, -5.025, 10.21), (3.373, -5.025, 10.21), (3.373, 1.72, 10.21), (-3.373, 1.72, 10.21), (0.2356, 3.41, 3.422), (1.396, 6.79, 6.952), (-1.918, 3.876, 8.463), (1.376, 6.955, 8.385), (-1.313, -1.313, -1.168), (0.7497, -0.7083, 0.2358), (-0.7569, -0.6678, 0.4441), (0.3031, -2.299, 5.708), (-2.977, -4.633, 8.421), (-2.498, -4.151, 11.28), (-2.498, 0.8455, 11.28), (2.498, 0.8455, 11.28), (2.498, -4.151, 11.28), (0.2972, 1.113, 2.951), (-0.7293, 5.091, 5.773), (-2.39, 6.58, 6.732), (-1.015, 3.495, 6.935), (-2.552, 6.739, 8.161), (1.029, 4.038, 8.631)], [], [(0, 60, 62), (61, 39, 2), (19, 40, 18, 20), (3, 36, 39), (3, 39, 60), (4, 61, 63), (9, 62, 4), (5, 63, 61), (5, 2, 6), (6, 1, 40), (8, 12, 11, 7), (9, 40, 62), (63, 64, 13), (8, 9, 13, 12), (8, 18, 9), (44, 10, 52, 64), (53, 10, 44, 45), (51, 10, 53, 68), (52, 10, 51, 65), (50, 14, 51, 68), (11, 45, 63), (12, 46, 11), (13, 47, 12), (49, 14, 50, 67), (48, 14, 49, 66), (51, 14, 48, 65), (43, 15, 53, 45), (54, 15, 43, 46), (50, 15, 54, 67), (53, 15, 50, 68), (42, 16, 54, 46), (55, 16, 42, 47), (49, 16, 55, 66), (54, 16, 49, 67), (41, 17, 55, 47), (52, 17, 41, 64), (48, 17, 52, 65), (55, 17, 48, 66), (21, 69, 7, 5), (21, 6, 40, 19), (21, 5, 6), (56, 22, 69, 21), (19, 20, 22), (70, 25, 29), (26, 56, 23, 70), (22, 20, 69), (21, 19, 23), (24, 71, 70), (24, 29, 72), (25, 22, 56), (25, 26, 29), (24, 27, 73, 71), (27, 24, 72, 58), (29, 26, 28, 72), (71, 30, 26, 70), (30, 57, 26), (34, 31, 32, 59), (27, 31, 34, 73), (33, 31, 27, 58), (32, 31, 33, 74), (59, 32, 28, 57), (74, 33, 72, 28), (33, 58, 72), (30, 34, 59, 57), (73, 34, 30, 71), (38, 35, 3, 60), (35, 38, 0, 1), (36, 37, 2), (36, 2, 39), (37, 35, 1), (37, 1, 2), (0, 62, 40), (0, 40, 1), (1, 6, 2), (4, 62, 60, 39), (2, 5, 61), (4, 39, 61), (63, 9, 4), (9, 63, 13), (5, 7, 63), (40, 9, 18), (63, 45, 44), (63, 44, 64), (7, 11, 63), (8, 7, 18), (11, 46, 43), (11, 43, 45), (12, 47, 42), (12, 42, 46), (13, 64, 41), (13, 41, 47), (69, 18, 7), (18, 69, 20), (19, 22, 23), (22, 70, 23), (70, 22, 25), (23, 56, 21), (24, 70, 29), (26, 25, 56), (57, 28, 26), (32, 74, 28), (36, 35, 37), (3, 35, 36), (0, 38, 60)])
me_cube_003.polygons.foreach_set('use_smooth', [0, 0, 0, 0, 0, 0, 0, 0, 0, 0, 0, 0, 1, 0, 0, 1, 1, 1, 1, 1, 1, 1, 1, 1, 1, 1, 1, 1, 1, 1, 1, 1, 1, 1, 1, 1, 1, 1, 0, 0, 0, 0, 0, 0, 0, 0, 0, 1, 1, 0, 0, 1, 1, 1, 1, 1, 1, 1, 1, 1, 1, 1, 1, 1, 1, 0, 0, 0, 0, 0, 0, 0, 0, 0, 0, 0, 0, 0, 0, 0, 0, 1, 1, 0, 0, 1, 1, 1, 1, 1, 1, 0, 0, 0, 0, 0, 0, 1, 0, 1, 1, 0, 0, 0])
_ca = me_cube_003.color_attributes.new('Col', 'BYTE_COLOR', 'CORNER')
_ca.data.foreach_set('color', [0.552, 0.3968, 0.1221, 1.0, 0.552, 0.402, 0.1248, 1.0, 0.552, 0.3968, 0.1221, 1.0, 0.552, 0.3968, 0.1221, 1.0, 0.552, 0.3968, 0.1221, 1.0, 0.552, 0.3968, 0.1221, 1.0, 0.552, 0.3968, 0.1248, 1.0, 0.552, 0.3968, 0.1221, 1.0, 0.552, 0.3968, 0.1221, 1.0, 0.552, 0.3968, 0.1221, 1.0, 0.552, 0.3968, 0.1221, 1.0, 0.552, 0.3968, 0.1221, 1.0, 0.552, 0.3968, 0.1221, 1.0, 0.552, 0.3968, 0.1221, 1.0, 0.552, 0.3968, 0.1221, 1.0, 0.552, 0.3968, 0.1221, 1.0, 0.552, 0.3968, 0.1221, 1.0, 0.552, 0.3968, 0.1221, 1.0, 0.5457, 0.402, 0.1221, 1.0, 0.552, 0.3968, 0.1221, 1.0, 0.552, 0.3968, 0.1221, 1.0, 0.552, 0.3968, 0.1221, 1.0, 0.552, 0.3968, 0.1221, 1.0, 0.5395, 0.4125, 0.1248, 1.0, 0.552, 0.3968, 0.1221, 1.0, 0.552, 0.3968, 0.1221, 1.0, 0.552, 0.3968, 0.1221, 1.0, 0.552, 0.3968, 0.1221, 1.0, 0.5906, 0.4342, 0.159, 1.0, 0.552, 0.3968, 0.1221, 1.0, 0.5583, 0.402, 0.1248, 1.0, 0.552, 0.3968, 0.1221, 1.0, 0.5333, 0.4179, 0.1248, 1.0, 0.4179, 0.6795, 0.1529, 1.0, 0.552, 0.3968, 0.1221, 1.0, 0.552, 0.3968, 0.1221, 1.0, 0.552, 0.3968, 0.1221, 1.0, 0.552, 0.3968, 0.1221, 1.0, 0.5457, 0.402, 0.1221, 1.0, 0.2195, 1.0, 0.1022, 1.0, 0.4851, 0.4735, 0.1195, 1.0, 0.552, 0.3968, 0.1221, 1.0, 0.552, 0.3968, 0.1221, 1.0, 0.552, 0.3968, 0.1221, 1.0, 0.521, 0.4342, 0.1195, 1.0, 0.552, 0.3968, 0.1221, 1.0, 0.552, 0.3968, 0.1221, 1.0, 0.552, 0.3968, 0.1221, 1.0, 0.2195, 1.0, 0.1022, 1.0, 0.2232, 1.0, 0.1046, 1.0, 0.2195, 1.0, 0.1022, 1.0, 0.2195, 1.0, 0.1022, 1.0, 0.2195, 1.0, 0.1022, 1.0, 0.2232, 1.0, 0.1046, 1.0, 0.2195, 1.0, 0.1022, 1.0, 0.2195, 1.0, 0.1022, 1.0, 0.5711, 1.0, 0.2789, 1.0, 0.2195, 1.0, 0.1022, 1.0, 0.2195, 1.0, 0.1022, 1.0, 0.402, 0.9911, 0.1946, 1.0, 0.2195, 1.0, 0.1022, 1.0, 0.2195, 1.0, 0.1022, 1.0, 0.5711, 1.0, 0.2789, 1.0, 0.2961, 1.0, 0.1413, 1.0, 0.5711, 1.0, 0.2789, 1.0, 0.552, 1.0, 0.2705, 1.0, 0.5711, 1.0, 0.2789, 1.0, 0.402, 0.9911, 0.1946, 1.0, 0.3763, 0.6795, 0.1221, 1.0, 0.2195, 1.0, 0.1022, 1.0, 0.5457, 0.4125, 0.1274, 1.0, 0.5333, 0.4179, 0.1248, 1.0, 0.2195, 1.0, 0.1022, 1.0, 0.4179, 0.6795, 0.1529, 1.0, 0.552, 0.3968, 0.1221, 1.0, 0.2195, 1.0, 0.1022, 1.0, 0.521, 0.4342, 0.1195, 1.0, 0.5647, 1.0, 0.2789, 1.0, 0.5711, 1.0, 0.2789, 1.0, 0.5711, 1.0, 0.2789, 1.0, 0.5711, 1.0, 0.2789, 1.0, 0.2705, 1.0, 0.1301, 1.0, 0.5583, 1.0, 0.2747, 1.0, 0.3864, 1.0, 0.1878, 1.0, 0.5089, 1.0, 0.2462, 1.0, 0.5711, 1.0, 0.2789, 1.0, 0.5583, 1.0, 0.2747, 1.0, 0.2705, 1.0, 0.1301, 1.0, 0.2961, 1.0, 0.1413, 1.0, 0.2195, 1.0, 0.1022, 1.0, 0.2384, 0.9823, 0.1144, 1.0, 0.2195, 1.0, 0.1022, 1.0, 0.2195, 1.0, 0.1022, 1.0, 0.2307, 0.9734, 0.1119, 1.0, 0.2384, 0.9823, 0.1144, 1.0, 0.2195, 1.0, 0.1022, 1.0, 0.2195, 1.0, 0.1022, 1.0, 0.5711, 1.0, 0.2789, 1.0, 0.2384, 0.9823, 0.1144, 1.0, 0.2307, 0.9734, 0.1119, 1.0, 0.5583, 1.0, 0.2747, 1.0, 0.2195, 1.0, 0.1022, 1.0, 0.2384, 0.9823, 0.1144, 1.0, 0.5711, 1.0, 0.2789, 1.0, 0.402, 0.9911, 0.1946, 1.0, 0.2195, 1.0, 0.1022, 1.0, 0.2195, 1.0, 0.1022, 1.0, 0.2195, 1.0, 0.1022, 1.0, 0.2195, 1.0, 0.1022, 1.0, 0.2232, 1.0, 0.107, 1.0, 0.3613, 1.0, 0.2384, 1.0, 0.2195, 1.0, 0.1022, 1.0, 0.2195, 1.0, 0.1022, 1.0, 0.5711, 1.0, 0.2789, 1.0, 0.2918, 1.0, 0.1384, 1.0, 0.2232, 1.0, 0.1022, 1.0, 0.5711, 1.0, 0.2789, 1.0, 0.2462, 0.9301, 0.1248, 1.0, 0.2195, 1.0, 0.1022, 1.0, 0.5647, 1.0, 0.2789, 1.0, 0.5711, 1.0, 0.2789, 1.0, 0.2195, 1.0, 0.1022, 1.0, 0.2195, 1.0, 0.1022, 1.0, 0.2232, 1.0, 0.107, 1.0, 0.2195, 1.0, 0.1022, 1.0, 0.2195, 1.0, 0.1022, 1.0, 0.2195, 1.0, 0.1022, 1.0, 0.2195, 1.0, 0.1022, 1.0, 0.2195, 1.0, 0.1022, 1.0, 0.3185, 1.0, 0.1946, 1.0, 0.2195, 1.0, 0.1022, 1.0, 0.2195, 1.0, 0.1022, 1.0, 0.3564, 1.0, 0.2307, 1.0, 0.2232, 1.0, 0.1022, 1.0, 0.2195, 1.0, 0.1022, 1.0, 0.2874, 1.0, 0.147, 1.0, 0.5089, 1.0, 0.2462, 1.0, 0.552, 0.3968, 0.1221, 1.0, 0.552, 0.3968, 0.1221, 1.0, 0.552, 0.3968, 0.1221, 1.0, 0.552, 0.3968, 0.1221, 1.0, 0.552, 0.3968, 0.1221, 1.0, 0.552, 0.3968, 0.1221, 1.0, 0.552, 0.3968, 0.1221, 1.0, 0.552, 0.3968, 0.1221, 1.0, 0.552, 0.3968, 0.1221, 1.0, 0.552, 0.3968, 0.1221, 1.0, 0.552, 0.3968, 0.1221, 1.0, 0.552, 0.3968, 0.1221, 1.0, 0.552, 0.3968, 0.1221, 1.0, 0.552, 0.3968, 0.1221, 1.0, 0.552, 0.3968, 0.1221, 1.0, 0.5841, 0.4452, 0.1651, 1.0, 0.552, 0.3968, 0.1221, 1.0, 0.552, 0.3968, 0.1221, 1.0, 0.5333, 0.4233, 0.1221, 1.0, 0.552, 0.3968, 0.1221, 1.0, 0.3095, 0.7682, 0.107, 1.0, 0.5711, 0.4342, 0.15, 1.0, 0.552, 0.3968, 0.1221, 1.0, 0.552, 0.3968, 0.1221, 1.0, 0.5647, 0.4233, 0.1413, 1.0, 0.552, 0.3968, 0.1221, 1.0, 0.552, 0.3968, 0.1221, 1.0, 0.552, 0.3968, 0.1221, 1.0, 0.552, 0.3968, 0.1221, 1.0, 0.552, 0.3968, 0.1221, 1.0, 0.552, 0.3968, 0.1221, 1.0, 0.2195, 1.0, 0.1022, 1.0, 0.2195, 1.0, 0.1022, 1.0, 0.5333, 0.4233, 0.1221, 1.0, 0.2195, 1.0, 0.1022, 1.0, 0.3095, 0.7682, 0.107, 1.0, 0.2195, 1.0, 0.1022, 1.0, 0.552, 0.3968, 0.1221, 1.0, 0.552, 0.3968, 0.1221, 1.0, 0.552, 0.3968, 0.1221, 1.0, 0.552, 0.3968, 0.1221, 1.0, 0.3372, 0.7231, 0.1144, 1.0, 0.2423, 0.956, 0.107, 1.0, 0.2195, 1.0, 0.1022, 1.0, 0.227, 1.0, 0.107, 1.0, 0.2423, 1.0, 0.1195, 1.0, 0.2195, 1.0, 0.1022, 1.0, 0.227, 1.0, 0.107, 1.0, 0.2195, 1.0, 0.1022, 1.0, 0.2195, 1.0, 0.1022, 1.0, 0.2195, 1.0, 0.1022, 1.0, 0.2346, 0.956, 0.1022, 1.0, 0.3278, 0.7231, 0.1095, 1.0, 0.2384, 0.9473, 0.1022, 1.0, 0.2195, 1.0, 0.1022, 1.0, 0.2195, 1.0, 0.1022, 1.0, 0.227, 1.0, 0.1095, 1.0, 0.5711, 0.4342, 0.15, 1.0, 0.5647, 0.4233, 0.1413, 1.0, 0.2195, 1.0, 0.1022, 1.0, 0.2195, 1.0, 0.1022, 1.0, 0.521, 0.4342, 0.1195, 1.0, 0.5711, 1.0, 0.2789, 1.0, 0.5711, 1.0, 0.2789, 1.0, 0.5711, 1.0, 0.2789, 1.0, 0.5711, 1.0, 0.2789, 1.0, 0.2232, 1.0, 0.1046, 1.0, 0.4851, 1.0, 0.2384, 1.0, 0.227, 1.0, 0.107, 1.0, 0.2307, 1.0, 0.1095, 1.0, 0.2195, 1.0, 0.1022, 1.0, 0.4851, 1.0, 0.2384, 1.0, 0.2232, 1.0, 0.1046, 1.0, 0.2195, 1.0, 0.1022, 1.0, 0.2195, 1.0, 0.1022, 1.0, 0.2195, 1.0, 0.1022, 1.0, 0.2195, 1.0, 0.1022, 1.0, 0.2195, 1.0, 0.1022, 1.0, 0.552, 1.0, 0.2705, 1.0, 0.4508, 1.0, 0.2195, 1.0, 0.2195, 1.0, 0.1022, 1.0, 0.2195, 1.0, 0.1022, 1.0, 0.2195, 1.0, 0.1022, 1.0, 0.2195, 1.0, 0.1022, 1.0, 0.2195, 1.0, 0.1022, 1.0, 0.2384, 0.9473, 0.1022, 1.0, 0.2195, 1.0, 0.1022, 1.0, 0.2195, 1.0, 0.1046, 1.0, 0.2195, 1.0, 0.1022, 1.0, 0.2195, 1.0, 0.1022, 1.0, 0.2384, 1.0, 0.1195, 1.0, 0.2195, 1.0, 0.1046, 1.0, 0.2195, 1.0, 0.1022, 1.0, 0.2423, 1.0, 0.1195, 1.0, 0.2384, 1.0, 0.1195, 1.0, 0.227, 1.0, 0.1095, 1.0, 0.2195, 1.0, 0.1022, 1.0, 1.0, 1.0, 1.0, 1.0, 1.0, 1.0, 1.0, 1.0, 1.0, 1.0, 1.0, 1.0, 1.0, 1.0, 1.0, 1.0, 0.5583, 0.4072, 0.1301, 1.0, 0.6376, 0.4969, 0.2307, 1.0, 0.552, 0.3968, 0.1221, 1.0, 0.552, 0.3968, 0.1221, 1.0, 0.5972, 0.4564, 0.1812, 1.0, 0.6795, 0.5457, 0.2831, 1.0, 0.552, 0.3968, 0.1221, 1.0, 0.552, 0.3968, 0.1221, 1.0, 0.552, 0.3968, 0.1221, 1.0, 0.552, 0.3968, 0.1221, 1.0, 0.552, 0.3968, 0.1221, 1.0, 0.552, 0.3968, 0.1221, 1.0, 0.552, 0.3968, 0.1221, 1.0, 0.6795, 0.5457, 0.2831, 1.0, 0.552, 0.3968, 0.1221, 1.0, 0.552, 0.3968, 0.1221, 1.0, 0.552, 0.3968, 0.1221, 1.0, 0.552, 0.3968, 0.1221, 1.0, 0.552, 0.3968, 0.1221, 1.0, 0.5583, 0.402, 0.1274, 1.0, 0.5583, 0.402, 0.1248, 1.0, 0.552, 0.3968, 0.1221, 1.0, 0.552, 0.3968, 0.1221, 1.0, 0.552, 0.3968, 0.1221, 1.0, 0.552, 0.3968, 0.1221, 1.0, 0.552, 0.3968, 0.1221, 1.0, 0.552, 0.3968, 0.1221, 1.0, 0.552, 0.402, 0.1248, 1.0, 0.552, 0.3968, 0.1221, 1.0, 0.552, 0.3968, 0.1221, 1.0, 0.552, 0.3968, 0.1221, 1.0, 0.552, 0.3968, 0.1221, 1.0, 0.552, 0.3968, 0.1221, 1.0, 0.552, 0.3968, 0.1221, 1.0, 0.552, 0.3968, 0.1221, 1.0, 0.5457, 0.402, 0.1221, 1.0, 0.552, 0.3968, 0.1221, 1.0, 0.552, 0.3968, 0.1221, 1.0, 0.552, 0.3968, 0.1221, 1.0, 0.5457, 0.402, 0.1221, 1.0, 0.4851, 0.4735, 0.1195, 1.0, 0.552, 0.3968, 0.1221, 1.0, 0.552, 0.3968, 0.1221, 1.0, 0.5395, 0.4125, 0.1248, 1.0, 0.552, 0.3968, 0.1221, 1.0, 0.552, 0.3968, 0.1221, 1.0, 0.552, 0.3968, 0.1221, 1.0, 0.5457, 0.402, 0.1221, 1.0, 0.2195, 1.0, 0.1022, 1.0, 0.2195, 1.0, 0.1022, 1.0, 0.5457, 0.402, 0.1221, 1.0, 0.2195, 1.0, 0.1022, 1.0, 0.2195, 1.0, 0.1022, 1.0, 0.552, 0.3968, 0.1221, 1.0, 0.4793, 0.491, 0.1221, 1.0, 0.5457, 0.402, 0.1248, 1.0, 0.552, 0.3968, 0.1221, 1.0, 0.552, 0.3968, 0.1221, 1.0, 0.552, 0.3968, 0.1221, 1.0, 0.3763, 0.6795, 0.1221, 1.0, 0.2195, 1.0, 0.1022, 1.0, 0.2195, 1.0, 0.1022, 1.0, 0.3763, 0.6795, 0.1221, 1.0, 0.2195, 1.0, 0.1022, 1.0, 0.2195, 1.0, 0.1022, 1.0, 0.5333, 0.4179, 0.1248, 1.0, 0.2195, 1.0, 0.1022, 1.0, 0.2195, 1.0, 0.1022, 1.0, 0.5333, 0.4179, 0.1248, 1.0, 0.2195, 1.0, 0.1022, 1.0, 0.2195, 1.0, 0.1022, 1.0, 0.4851, 0.4735, 0.1195, 1.0, 0.2195, 1.0, 0.1022, 1.0, 0.2195, 1.0, 0.1022, 1.0, 0.552, 0.3968, 0.1221, 1.0, 0.2195, 1.0, 0.1022, 1.0, 0.2195, 1.0, 0.1022, 1.0, 0.552, 0.3968, 0.1221, 1.0, 0.552, 0.3968, 0.1221, 1.0, 0.552, 0.3968, 0.1221, 1.0, 0.552, 0.3968, 0.1221, 1.0, 0.552, 0.3968, 0.1221, 1.0, 0.552, 0.3968, 0.1221, 1.0, 0.5841, 0.4452, 0.1651, 1.0, 0.552, 0.3968, 0.1221, 1.0, 0.552, 0.3968, 0.1221, 1.0, 0.552, 0.3968, 0.1221, 1.0, 0.5333, 0.4233, 0.1221, 1.0, 0.552, 0.3968, 0.1221, 1.0, 0.4397, 0.5457, 0.117, 1.0, 0.552, 0.3968, 0.1221, 1.0, 0.5457, 0.4179, 0.1301, 1.0, 0.552, 0.3968, 0.1221, 1.0, 0.552, 0.3968, 0.1221, 1.0, 0.552, 0.3968, 0.1221, 1.0, 0.2195, 1.0, 0.1022, 1.0, 0.4452, 0.5457, 0.1221, 1.0, 0.3095, 0.7682, 0.107, 1.0, 0.3372, 0.7231, 0.1144, 1.0, 0.552, 0.3968, 0.1221, 1.0, 0.552, 0.3968, 0.1221, 1.0, 0.2195, 1.0, 0.1022, 1.0, 0.2195, 1.0, 0.1022, 1.0, 0.521, 0.4342, 0.1195, 1.0, 0.4508, 1.0, 0.2195, 1.0, 0.2195, 1.0, 0.1022, 1.0, 0.2195, 1.0, 0.1022, 1.0, 1.0, 1.0, 1.0, 1.0, 1.0, 1.0, 1.0, 1.0, 1.0, 1.0, 1.0, 1.0, 1.0, 1.0, 1.0, 1.0, 1.0, 1.0, 1.0, 1.0, 1.0, 1.0, 1.0, 1.0, 0.552, 0.3968, 0.1221, 1.0, 0.6376, 0.4969, 0.2307, 1.0, 0.552, 0.402, 0.1248, 1.0])
me_cube_003.use_remesh_preserve_volume = False
me_cube_003.use_remesh_preserve_attributes = False
me_cube_003.use_mirror_vertex_groups = False
me_cube_003.update()
me_cube_002 = bpy.data.meshes.new('Cube.002')
me_cube_002.from_pydata([(1.427, -1.0, 1.0), (0.9812, 0.7685, -0.3525), (-1.874, -1.0, -1.0), (1.429, 0.8217, 1.075), (1.044, -0.9078, 0.0), (1.9, -0.1861, -1.0), (-1.874, 2.871, -0.9798), (0.9739, 2.662, 1.023), (1.415, 2.701, -1.002), (1.54, 1.276, -0.9961), (1.427, 1.827, 1.096), (-1.871, 2.571, 0.968), (1.111, 0.0, 0.3207), (-1.824, -0.9818, 1.095), (1.305, -1.146, -0.9955), (-0.4528, 0.7547, 0.8879), (0.862, 2.347, -0.0997), (0.6331, 1.671, 0.1587)], [], [(13, 11, 6), (9, 2, 8), (0, 3, 15), (11, 7, 16), (3, 1, 17), (11, 15, 7), (9, 1, 5), (7, 10, 16), (8, 2, 6), (12, 4, 14), (12, 3, 4), (3, 0, 4), (14, 2, 9), (17, 9, 8), (17, 1, 9), (7, 15, 10), (15, 3, 10), (2, 13, 6), (5, 12, 14), (5, 1, 12), (1, 3, 12), (14, 13, 2), (14, 4, 13), (4, 0, 13), (5, 14, 9), (11, 13, 15), (13, 0, 15), (8, 6, 16), (6, 11, 16), (16, 17, 8), (16, 10, 17), (10, 3, 17)])
me_cube_002.use_remesh_preserve_volume = False
me_cube_002.use_remesh_preserve_attributes = False
me_cube_002.use_mirror_vertex_groups = False
me_cube_002.update()
me_cube_001 = bpy.data.meshes.new('Cube.001')
me_cube_001.from_pydata([(-1.0, -1.0, -1.0), (-1.0, 1.0, -1.0), (1.0, 1.483, -1.0), (1.362, -1.0, -1.0), (-0.5789, 0.03569, 1.505), (1.0, 1.0, 1.0), (1.0, -1.0, 1.0)], [], [(4, 5, 1), (5, 6, 3), (0, 1, 2), (6, 5, 4), (4, 1, 0), (5, 2, 1), (2, 5, 3), (3, 6, 0), (3, 0, 2), (0, 6, 4)])
_ca = me_cube_001.color_attributes.new('Col', 'BYTE_COLOR', 'CORNER')
_ca.data.foreach_set('color', [0.1413, 0.07819, 0.05613, 1.0, 0.1413, 0.07819, 0.05613, 1.0, 0.02956, 0.01764, 0.0137, 1.0, 0.1413, 0.07819, 0.05613, 1.0, 0.1413, 0.07819, 0.05613, 1.0, 0.03434, 0.02029, 0.01521, 1.0, 0.02956, 0.01764, 0.0137, 1.0, 0.02956, 0.01764, 0.0137, 1.0, 0.02956, 0.01764, 0.0137, 1.0, 0.1413, 0.07819, 0.05613, 1.0, 0.1413, 0.07819, 0.05613, 1.0, 0.1413, 0.07819, 0.05613, 1.0, 0.1413, 0.07819, 0.05613, 1.0, 0.02956, 0.01764, 0.0137, 1.0, 0.02956, 0.01764, 0.0137, 1.0, 0.1413, 0.07819, 0.05613, 1.0, 0.02956, 0.01764, 0.0137, 1.0, 0.02956, 0.01764, 0.0137, 1.0, 0.1413, 0.07819, 0.05613, 1.0, 0.1413, 0.07819, 0.05613, 1.0, 0.03434, 0.02029, 0.01521, 1.0, 0.03434, 0.02029, 0.01521, 1.0, 0.1413, 0.07819, 0.05613, 1.0, 0.1413, 0.07819, 0.05613, 1.0, 0.02956, 0.01764, 0.0137, 1.0, 0.02956, 0.01764, 0.0137, 1.0, 0.02956, 0.01764, 0.0137, 1.0, 0.1413, 0.07819, 0.05613, 1.0, 0.1413, 0.07819, 0.05613, 1.0, 0.1413, 0.07819, 0.05613, 1.0])
me_cube_001.use_remesh_preserve_volume = False
me_cube_001.use_remesh_preserve_attributes = False
me_cube_001.use_mirror_vertex_groups = False
me_cube_001.update()
me_cube = bpy.data.meshes.new('Cube')
me_cube.from_pydata([(1.0, 1.377, -1.0), (1.439, -1.0, -1.0), (-1.294, -1.0, -1.0), (-1.547, 1.0, -1.0), (0.2593, 1.0, 1.0), (1.0, -0.6164, 1.0), (-1.0, -0.6465, 1.0)], [], [(0, 1, 2), (0, 4, 5), (1, 5, 2), (2, 6, 3), (4, 0, 3), (3, 0, 2), (5, 4, 6), (1, 0, 5), (5, 6, 2), (6, 4, 3)])
_ca = me_cube.color_attributes.new('Col', 'BYTE_COLOR', 'CORNER')
_ca.data.foreach_set('color', [0.04231, 0.02416, 0.0185, 1.0, 0.09531, 0.07421, 0.0648, 1.0, 0.0356, 0.02029, 0.016, 1.0, 0.04817, 0.02732, 0.02029, 1.0, 0.1119, 0.06301, 0.04519, 1.0, 0.1119, 0.06301, 0.04519, 1.0, 0.05781, 0.03689, 0.02956, 1.0, 0.1119, 0.06301, 0.04519, 1.0, 0.04817, 0.02732, 0.02029, 1.0, 0.04817, 0.02843, 0.02122, 1.0, 0.1559, 0.0999, 0.08022, 1.0, 0.1119, 0.06301, 0.04519, 1.0, 0.1248, 0.07227, 0.05286, 1.0, 0.04817, 0.02732, 0.02029, 1.0, 0.04519, 0.02624, 0.01938, 1.0, 0.0382, 0.02217, 0.01681, 1.0, 0.04231, 0.02416, 0.0185, 1.0, 0.0356, 0.02029, 0.016, 1.0, 0.1119, 0.06301, 0.04519, 1.0, 0.1119, 0.06301, 0.04519, 1.0, 0.1119, 0.06301, 0.04519, 1.0, 0.1529, 0.0999, 0.07819, 1.0, 0.04817, 0.02732, 0.02029, 1.0, 0.1119, 0.06301, 0.04519, 1.0, 0.1119, 0.06301, 0.04519, 1.0, 0.1119, 0.06301, 0.04519, 1.0, 0.04971, 0.02956, 0.02122, 1.0, 0.1559, 0.0999, 0.08022, 1.0, 0.1119, 0.06301, 0.04519, 1.0, 0.06663, 0.0382, 0.02732, 1.0])
me_cube.materials.append(mat_material)
me_cube.use_remesh_preserve_volume = False
me_cube.use_remesh_preserve_attributes = False
me_cube.use_mirror_vertex_groups = False
me_cube.update()

# ---- objects
ob_cube_003 = bpy.data.objects.new('Cube.003', me_cube_012)
ob_cube_002 = bpy.data.objects.new('Cube.002', me_cube_011)
ob_cube = bpy.data.objects.new('Cube', me_cube_010)
ob_outcrop_002_001 = bpy.data.objects.new('outcrop-002.001', me_cube_009)
ob_point_002 = bpy.data.objects.new('Point.002', light_point_002)
ob_cube_001 = bpy.data.objects.new('Cube.001', me_cube_008)
ob_outcrop_002 = bpy.data.objects.new('outcrop-002', me_cube_007)
ob_point_001 = bpy.data.objects.new('Point.001', light_point_001)
ob_point = bpy.data.objects.new('Point', light_point)
ob_cliff_section_002 = bpy.data.objects.new('cliff-section-002', me_cube_006)
ob_tree_002 = bpy.data.objects.new('tree-002', me_cube_005)
ob_outcrop_001 = bpy.data.objects.new('outcrop-001', me_cube_004)
ob_tree_001 = bpy.data.objects.new('tree-001', me_cube_003)
ob_cliff_section_001 = bpy.data.objects.new('cliff-section-001', me_cube_002)
ob_rock_002 = bpy.data.objects.new('rock-002', me_cube_001)
ob_rock_001 = bpy.data.objects.new('rock-001', me_cube)
ob_lamp = bpy.data.objects.new('Lamp', light_lamp)
ob_camera = bpy.data.objects.new('Camera', cam_camera)

# ---- transforms, parenting, visibility, modifiers, constraints
ob_cube_003.location = (2.695, 9.338, -0.8065)
ob_cube_003.rotation_euler = (-0.06047, -0.08431, -2.342)
ob_cube_003.scale = (0.6276, 0.6276, 0.6276)
ob_cube_003.lineart.crease_threshold = 0.0
ob_cube_002.location = (-7.405, 11.78, -1.073)
ob_cube_002.rotation_euler = (-0.01531, 0.01071, 0.005433)
ob_cube_002.scale = (0.5801, 0.5801, 0.5801)
ob_cube_002.lineart.crease_threshold = 0.0
ob_cube.location = (-0.3713, 13.16, 0.08001)
ob_cube.lineart.crease_threshold = 0.0
ob_outcrop_002_001.location = (-0.6134, -18.29, 0.9036)
ob_outcrop_002_001.rotation_euler = (0.7382, -5.993, 0.447)
ob_outcrop_002_001.scale = (2.124, 0.4253, 1.606)
ob_outcrop_002_001.lineart.crease_threshold = 0.0
_m = ob_outcrop_002_001.modifiers.new('Subsurf', 'SUBSURF')
_m.uv_smooth = 'PRESERVE_CORNERS'
_m.quality = 2
_m.levels = 2
_m.show_only_control_edges = False
ob_point_002.location = (3.431, -0.4161, -12.61)
ob_point_002.lineart.crease_threshold = 0.0
ob_cube_001.location = (3.137, -1.077, 0.5375)
ob_cube_001.scale = (2.724, -4.514, 1.35)
ob_cube_001.hide_viewport = True
ob_cube_001.lineart.crease_threshold = 0.0
ob_outcrop_002.location = (-0.6134, -7.308, 0.9036)
ob_outcrop_002.rotation_euler = (0.7382, -5.993, 0.447)
ob_outcrop_002.scale = (2.124, 0.4253, 1.606)
ob_outcrop_002.lineart.crease_threshold = 0.0
_m = ob_outcrop_002.modifiers.new('Subsurf', 'SUBSURF')
_m.uv_smooth = 'PRESERVE_CORNERS'
_m.quality = 2
_m.levels = 2
_m.show_only_control_edges = False
ob_point_001.location = (-16.14, 10.99, 14.49)
ob_point_001.lineart.crease_threshold = 0.0
ob_point.location = (-12.62, -10.28, 13.71)
ob_point.lineart.crease_threshold = 0.0
ob_cliff_section_002.location = (-5.153, -2.275, 2.027)
ob_cliff_section_002.scale = (0.5703, 1.0, 1.0)
ob_cliff_section_002.lineart.crease_threshold = 0.0
ob_tree_002.location = (-5.63, -1.014, 3.053)
ob_tree_002.scale = (0.2487, 0.2487, 0.2487)
ob_tree_002.lineart.crease_threshold = 0.0
ob_outcrop_001.location = (-5.872, 8.051, 1.472)
ob_outcrop_001.scale = (0.7517, 0.7517, 0.7517)
ob_outcrop_001.lineart.crease_threshold = 0.0
ob_tree_001.location = (-5.833, 1.835, 3.148)
ob_tree_001.scale = (0.245, 0.245, 0.245)
ob_tree_001.lineart.crease_threshold = 0.0
ob_cliff_section_001.location = (-5.657, 1.984, 1.992)
ob_cliff_section_001.scale = (0.5703, 1.0, 1.0)
ob_cliff_section_001.lineart.crease_threshold = 0.0
ob_rock_002.location = (-1.969, 0.6622, 0.8704)
ob_rock_002.scale = (0.4306, 0.4306, 0.4306)
ob_rock_002.lineart.crease_threshold = 0.0
ob_rock_001.location = (-3.769, 6.14, 0.8532)
ob_rock_001.scale = (0.679, 0.679, 0.679)
ob_rock_001.lock_rotations_4d = False
ob_rock_001.empty_display_type = 'ARROWS'
ob_rock_001.lineart.crease_threshold = 0.0
ob_lamp.location = (12.72, 1.005, 11.89)
ob_lamp.rotation_euler = (0.6503, 0.05522, 1.866)
ob_lamp.lock_rotations_4d = False
ob_lamp.empty_display_type = 'ARROWS'
ob_lamp.color = (0.0, 0.0, 0.0, 0.0)
ob_lamp.lineart.crease_threshold = 0.0
ob_camera.location = (7.481, -6.508, 5.344)
ob_camera.rotation_euler = (1.109, 0.01082, 0.8149)
ob_camera.lock_rotations_4d = False
ob_camera.empty_display_type = 'ARROWS'
ob_camera.color = (0.0, 0.0, 0.0, 0.0)
ob_camera.display_type = 'WIRE'
ob_camera.lineart.crease_threshold = 0.0

# ---- collection membership
col_collection_1.objects.link(ob_cube_003)
col_collection_1.objects.link(ob_cube_002)
col_collection_1.objects.link(ob_cube)
col_collection_1.objects.link(ob_outcrop_002_001)
col_collection_1.objects.link(ob_point_002)
col_collection_1.objects.link(ob_cube_001)
col_collection_1.objects.link(ob_outcrop_002)
col_collection_1.objects.link(ob_point_001)
col_collection_1.objects.link(ob_point)
col_collection_1.objects.link(ob_cliff_section_002)
col_collection_1.objects.link(ob_tree_002)
col_collection_1.objects.link(ob_outcrop_001)
col_collection_1.objects.link(ob_tree_001)
col_collection_1.objects.link(ob_cliff_section_001)
col_collection_1.objects.link(ob_rock_002)
col_collection_1.objects.link(ob_rock_001)
col_collection_1.objects.link(ob_lamp)
col_collection_1.objects.link(ob_camera)

# ---- scene / render settings (as saved in the file)
scene.camera = ob_camera
scene.frame_start = 1; scene.frame_end = 250; scene.frame_set(1)
scene.render.engine = 'BLENDER_EEVEE_NEXT'
scene.render.image_settings.compression = 90
scene.render.resolution_percentage = 50
scene.render.dither_intensity = 0.0
scene.cycles.use_denoising = False
scene.cycles.samples = 10
scene.cycles.sampling_pattern = 'TABULATED_SOBOL'
scene.cycles.light_sampling_threshold = 0.0
scene.cycles.use_adaptive_sampling = False
scene.cycles.use_light_tree = False
scene.cycles.blur_glossy = 0.0
scene.cycles.volume_bounces = 1
scene.cycles.pixel_filter_type = 'GAUSSIAN'
scene.cycles.sample_clamp_indirect = 0.0
scene.view_settings.view_transform = 'Standard'
bpy.context.view_layer.update()

